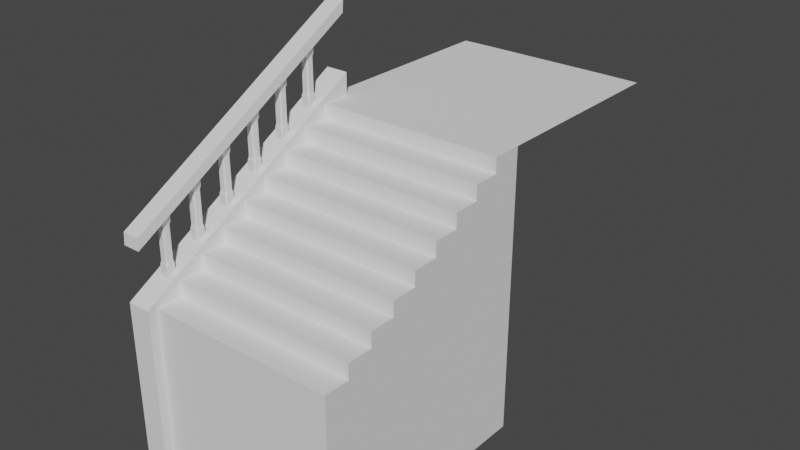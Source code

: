 # Source: Museum_Stairs_Straight.blend  (saved by Blender 4.3.34; exported with 4.5.12 LTS)
import bpy
from mathutils import Matrix  # noqa: F401  (used for matrix-valued properties, if any)

bpy.ops.wm.read_factory_settings(use_empty=True)
scene = bpy.context.scene
scene.name = 'Scene'

# ---- collections
col_collection = bpy.data.collections.new('Collection'); scene.collection.children.link(col_collection)

# ---- materials (node trees are filled in below, after node groups)
mat_material = bpy.data.materials.new('Material')
mat_material.alpha_threshold = 0.0
mat_material.use_transparent_shadow = False
mat_material.line_color = (0.0, 0.0, 0.0, 1.0)

# ---- material node trees
mat_material.use_nodes = True; mat_material.node_tree.nodes.clear()
_N = mat_material.node_tree.nodes; _L = mat_material.node_tree.links
n0 = _N.new('ShaderNodeOutputMaterial'); n0.name = 'Material Output'; n0.location = (300, 300)
n1 = _N.new('ShaderNodeBsdfPrincipled'); n1.name = 'Principled BSDF'; n1.location = (10, 300)
n1.distribution = 'GGX'
n1.subsurface_method = 'BURLEY'
n1.inputs[2].default_value = 0.4
n1.inputs[3].default_value = 1.45
n1.inputs[27].default_value = (0.0, 0.0, 0.0, 1.0)
n1.inputs[28].default_value = 1.0
_L.new(n1.outputs[0], n0.inputs[0])
n0.is_active_output = True

# ---- world
world_world = bpy.data.worlds.new('World'); scene.world = world_world
world_world.use_nodes = True; world_world.node_tree.nodes.clear()
_N = world_world.node_tree.nodes; _L = world_world.node_tree.links
n0 = _N.new('ShaderNodeOutputWorld'); n0.name = 'World Output'; n0.location = (300, 300)
n1 = _N.new('ShaderNodeBackground'); n1.name = 'Background'; n1.location = (10, 300)
n1.inputs[0].default_value = (0.05088, 0.05088, 0.05088, 1.0)
_L.new(n1.outputs[0], n0.inputs[0])
n0.is_active_output = True
world_world.color = (0.05088, 0.05088, 0.05088)
world_world.use_sun_shadow = False
world_world.sun_shadow_jitter_overblur = 0.0

# ---- meshes
me_cube_001 = bpy.data.meshes.new('Cube.001')
me_cube_001.from_pydata([(-1.663, -1.94, 0.0), (-1.663, 1.965, 0.0), (-1.663, 1.965, 2.258), (1.663, -1.94, 0.0), (1.663, 1.965, 0.0), (1.663, 1.965, 2.258), (-1.663, -1.94, 0.2842), (-1.663, 1.473, 2.258), (-1.663, -1.513, 0.2842), (-1.663, -1.513, 0.5309), (-1.663, -1.086, 0.5309), (-1.663, -1.086, 0.7776), (-1.663, -0.6597, 0.7776), (-1.663, -0.6597, 1.024), (-1.663, -0.2331, 1.024), (-1.663, -0.2331, 1.271), (-1.663, 0.1935, 1.271), (-1.663, 0.1935, 1.518), (-1.663, 0.6202, 1.518), (-1.663, 0.6202, 1.764), (-1.663, 1.047, 1.764), (-1.663, 1.047, 2.011), (-1.663, 1.473, 2.011), (1.663, 1.473, 2.258), (1.663, -1.94, 0.2842), (1.663, 1.473, 2.011), (1.663, 1.047, 2.011), (1.663, 1.047, 1.764), (1.663, 0.6202, 1.764), (1.663, 0.6202, 1.518), (1.663, 0.1935, 1.518), (1.663, 0.1935, 1.271), (1.663, -0.2331, 1.271), (1.663, -0.2331, 1.024), (1.663, -0.6597, 1.024), (1.663, -0.6597, 0.7776), (1.663, -1.086, 0.7776), (1.663, -1.086, 0.5309), (1.663, -1.513, 0.5309), (1.663, -1.513, 0.2842), (-1.124, 1.974, 2.258), (1.124, 1.974, 2.258), (-1.124, -1.94, 0.0), (1.124, -1.94, 0.0), (1.124, 1.473, 2.258), (-1.124, 1.473, 2.258), (-1.124, 1.473, 2.011), (1.124, 1.473, 2.011), (-1.124, 1.047, 2.011), (1.124, 1.047, 2.011), (-1.124, 1.047, 1.764), (1.124, 1.047, 1.764), (-1.124, 0.6202, 1.764), (1.124, 0.6202, 1.764), (-1.124, 0.6202, 1.518), (1.124, 0.6202, 1.518), (-1.124, 0.1935, 1.518), (1.124, 0.1935, 1.518), (-1.124, 0.1935, 1.271), (1.124, 0.1935, 1.271), (-1.124, -0.2331, 1.271), (1.124, -0.2331, 1.271), (-1.124, -0.2331, 1.024), (1.124, -0.2331, 1.024), (-1.124, -0.6597, 1.024), (1.124, -0.6597, 1.024), (-1.124, -0.6597, 0.7776), (1.124, -0.6597, 0.7776), (-1.124, -1.086, 0.7776), (1.124, -1.086, 0.7776), (-1.124, -1.086, 0.5309), (1.124, -1.086, 0.5309), (-1.124, -1.513, 0.5309), (1.124, -1.513, 0.5309), (-1.124, -1.513, 0.2842), (1.124, -1.513, 0.2842), (-1.124, -1.94, 0.2842), (1.124, -1.94, 0.2842), (-1.663, -1.94, -2.454), (-1.663, 1.965, -2.454), (-1.663, 1.965, -0.1963), (1.663, -1.94, -2.454), (1.663, 1.965, -2.454), (-1.124, -1.94, -2.454), (1.124, -1.94, -2.454), (-0.9639, -1.94, -2.454), (0.9639, -1.94, -2.454), (-0.9639, -1.94, 0.0), (0.9639, -1.94, 0.0), (-0.9639, -1.94, 0.2842), (0.9639, -1.94, 0.2842), (-0.9639, -1.513, 0.2842), (0.9639, -1.513, 0.2842), (-0.9639, -1.513, 0.5309), (0.9639, -1.513, 0.5309), (-0.9639, -1.086, 0.5309), (0.9639, -1.086, 0.5309), (-0.9639, -1.086, 0.7776), (0.9639, -1.086, 0.7776), (-0.9639, -0.6597, 0.7776), (0.9639, -0.6597, 0.7776), (-0.9639, -0.6597, 1.024), (0.9639, -0.6597, 1.024), (-0.9639, -0.2331, 1.024), (0.9639, -0.2331, 1.024), (-0.9639, -0.2331, 1.271), (0.9639, -0.2331, 1.271), (-0.9639, 0.1935, 1.271), (0.9639, 0.1935, 1.271), (-0.9639, 0.1935, 1.518), (0.9639, 0.1935, 1.518), (-0.9639, 0.6202, 1.518), (0.9639, 0.6202, 1.518), (-0.9639, 0.6202, 1.764), (0.9639, 0.6202, 1.764), (-0.9639, 1.047, 1.764), (0.9639, 1.047, 1.764), (-0.9639, 1.047, 2.011), (0.9639, 1.047, 2.011), (-0.9639, 1.473, 2.011), (0.9639, 1.473, 2.011), (-0.9639, 1.473, 2.258), (0.9639, 1.473, 2.258), (0.9639, 1.974, 2.258), (-0.9639, 1.974, 2.258), (-1.148, 1.473, 2.258), (-1.148, 1.974, 2.258), (-1.148, -1.94, 0.0), (-1.148, 1.473, 2.011), (-1.148, 1.047, 2.011), (-1.148, 1.047, 1.764), (-1.148, 0.6202, 1.764), (-1.148, 0.6202, 1.518), (-1.148, 0.1935, 1.518), (-1.148, 0.1935, 1.271), (-1.148, -0.2331, 1.271), (-1.148, -0.2331, 1.024), (-1.148, -0.6597, 1.024), (-1.148, -0.6597, 0.7776), (-1.148, -1.086, 0.7776), (-1.148, -1.086, 0.5309), (-1.148, -1.513, 0.5309), (-1.148, -1.513, 0.2842), (-1.148, -1.94, 0.2842), (-1.148, -1.94, -2.454), (1.157, 1.974, 2.258), (1.157, -1.94, 0.0), (1.157, 1.473, 2.011), (1.157, 1.047, 2.011), (1.157, 1.047, 1.764), (1.157, 0.6202, 1.764), (1.157, 0.6202, 1.518), (1.157, 0.1935, 1.518), (1.157, 0.1935, 1.271), (1.157, -0.2331, 1.271), (1.157, -0.2331, 1.024), (1.157, -0.6597, 1.024), (1.157, -0.6597, 0.7776), (1.157, -1.086, 0.7776), (1.157, -1.086, 0.5309), (1.157, -1.513, 0.5309), (1.157, -1.513, 0.2842), (1.157, -1.94, 0.2842), (1.157, 1.473, 2.258), (1.157, -1.94, -2.454), (-1.663, 5.235, 2.258), (1.663, 5.235, 2.258), (-1.124, 5.245, 2.258), (1.124, 5.245, 2.258), (0.9639, 5.245, 2.258), (-0.9639, 5.245, 2.258), (-1.148, 5.244, 2.258), (1.157, 5.244, 2.258), (1.124, 4.644, 2.258), (1.157, 4.644, 2.258), (0.9639, 4.644, 2.258), (-1.148, 4.644, 2.258), (-1.124, 4.644, 2.258), (1.663, 4.635, 2.258), (-0.9639, 4.644, 2.258), (-1.663, 4.635, 2.258), (1.124, 2.341, 2.258), (0.9639, 2.341, 2.258), (-1.148, 2.34, 2.258), (-0.9639, 2.341, 2.258), (-1.663, 2.331, 2.258), (1.157, 2.34, 2.258), (-1.124, 2.341, 2.258), (1.663, 2.331, 2.258), (1.157, 4.61, 2.258), (-1.124, 4.611, 2.258), (1.663, 4.601, 2.258), (1.124, 4.611, 2.258), (0.9639, 4.611, 2.258), (-1.148, 4.61, 2.258), (-0.9639, 4.611, 2.258), (-1.663, 4.601, 2.258), (1.124, 4.451, 2.258), (0.9639, 4.451, 2.258), (-1.148, 4.45, 2.258), (-0.9639, 4.451, 2.258), (-1.663, 4.441, 2.258), (1.157, 4.45, 2.258), (-1.124, 4.451, 2.258), (1.663, 4.441, 2.258), (1.124, 2.361, 2.258), (0.9639, 2.361, 2.258), (-1.148, 2.361, 2.258), (-0.9639, 2.361, 2.258), (-1.663, 2.352, 2.258), (1.157, 2.361, 2.258), (-1.124, 2.361, 2.258), (1.663, 2.352, 2.258), (1.157, 2.519, 2.258), (-1.124, 2.52, 2.258), (1.663, 2.511, 2.258), (1.124, 2.52, 2.258), (0.9639, 2.52, 2.258), (-1.148, 2.519, 2.258), (-0.9639, 2.52, 2.258), (-1.663, 2.511, 2.258)], [], [(126, 2, 7, 125), (0, 6, 8, 9, 10, 11, 12, 13, 14, 15, 16, 17, 18, 19, 20, 21, 22, 7, 2, 1), (4, 5, 23, 25, 26, 27, 28, 29, 30, 31, 32, 33, 34, 35, 36, 37, 38, 39, 24, 3), (125, 7, 22, 128), (128, 22, 21, 129), (129, 21, 20, 130), (130, 20, 19, 131), (131, 19, 18, 132), (132, 18, 17, 133), (133, 17, 16, 134), (134, 16, 15, 135), (135, 15, 14, 136), (136, 14, 13, 137), (137, 13, 12, 138), (138, 12, 11, 139), (139, 11, 10, 140), (140, 10, 9, 141), (141, 9, 8, 142), (142, 8, 6, 143), (127, 143, 6, 0), (146, 162, 77, 43), (161, 75, 77, 162), (160, 73, 75, 161), (159, 71, 73, 160), (158, 69, 71, 159), (157, 67, 69, 158), (156, 65, 67, 157), (155, 63, 65, 156), (154, 61, 63, 155), (153, 59, 61, 154), (152, 57, 59, 153), (151, 55, 57, 152), (150, 53, 55, 151), (149, 51, 53, 150), (148, 49, 51, 149), (147, 47, 49, 148), (163, 44, 47, 147), (145, 41, 44, 163), (88, 86, 84, 43), (90, 88, 43, 77), (92, 90, 77, 75), (94, 92, 75, 73), (96, 94, 73, 71), (98, 96, 71, 69), (100, 98, 69, 67), (102, 100, 67, 65), (104, 102, 65, 63), (106, 104, 63, 61), (108, 106, 61, 59), (110, 108, 59, 57), (112, 110, 57, 55), (114, 112, 55, 53), (116, 114, 53, 51), (118, 116, 51, 49), (120, 118, 49, 47), (122, 120, 47, 44), (123, 122, 44, 41), (0, 1, 79, 78), (146, 43, 84, 164), (1, 2, 80, 79), (127, 0, 78, 144), (4, 3, 81, 82), (40, 45, 121, 124), (124, 121, 122, 123), (45, 46, 119, 121), (121, 119, 120, 122), (46, 48, 117, 119), (119, 117, 118, 120), (48, 50, 115, 117), (117, 115, 116, 118), (50, 52, 113, 115), (115, 113, 114, 116), (52, 54, 111, 113), (113, 111, 112, 114), (54, 56, 109, 111), (111, 109, 110, 112), (56, 58, 107, 109), (109, 107, 108, 110), (58, 60, 105, 107), (107, 105, 106, 108), (60, 62, 103, 105), (105, 103, 104, 106), (62, 64, 101, 103), (103, 101, 102, 104), (64, 66, 99, 101), (101, 99, 100, 102), (66, 68, 97, 99), (99, 97, 98, 100), (68, 70, 95, 97), (97, 95, 96, 98), (70, 72, 93, 95), (95, 93, 94, 96), (72, 74, 91, 93), (93, 91, 92, 94), (74, 76, 89, 91), (91, 89, 90, 92), (76, 42, 87, 89), (89, 87, 88, 90), (42, 83, 85, 87), (87, 85, 86, 88), (42, 127, 144, 83), (42, 76, 143, 127), (74, 142, 143, 76), (72, 141, 142, 74), (70, 140, 141, 72), (68, 139, 140, 70), (66, 138, 139, 68), (64, 137, 138, 66), (62, 136, 137, 64), (60, 135, 136, 62), (58, 134, 135, 60), (56, 133, 134, 58), (54, 132, 133, 56), (52, 131, 132, 54), (50, 130, 131, 52), (48, 129, 130, 50), (46, 128, 129, 48), (45, 125, 128, 46), (40, 126, 125, 45), (3, 146, 164, 81), (5, 145, 163, 23), (23, 163, 147, 25), (25, 147, 148, 26), (26, 148, 149, 27), (27, 149, 150, 28), (28, 150, 151, 29), (29, 151, 152, 30), (30, 152, 153, 31), (31, 153, 154, 32), (32, 154, 155, 33), (33, 155, 156, 34), (34, 156, 157, 35), (35, 157, 158, 36), (36, 158, 159, 37), (37, 159, 160, 38), (38, 160, 161, 39), (39, 161, 162, 24), (3, 24, 162, 146), (173, 174, 172, 168), (175, 173, 168, 169), (176, 177, 167, 171), (174, 178, 166, 172), (179, 175, 169, 170), (177, 179, 170, 167), (180, 176, 171, 165), (196, 194, 176, 180), (190, 195, 179, 177), (195, 193, 175, 179), (189, 191, 178, 174), (194, 190, 177, 176), (193, 192, 173, 175), (192, 189, 174, 173), (41, 145, 186, 181), (123, 41, 181, 182), (126, 40, 187, 183), (145, 5, 188, 186), (124, 123, 182, 184), (40, 124, 184, 187), (2, 126, 183, 185), (197, 202, 189, 192), (198, 197, 192, 193), (199, 203, 190, 194), (202, 204, 191, 189), (200, 198, 193, 195), (203, 200, 195, 190), (201, 199, 194, 196), (220, 218, 199, 201), (214, 219, 200, 203), (219, 217, 198, 200), (213, 215, 204, 202), (218, 214, 203, 199), (217, 216, 197, 198), (216, 213, 202, 197), (181, 186, 210, 205), (182, 181, 205, 206), (183, 187, 211, 207), (186, 188, 212, 210), (184, 182, 206, 208), (187, 184, 208, 211), (185, 183, 207, 209), (205, 210, 213, 216), (206, 205, 216, 217), (207, 211, 214, 218), (210, 212, 215, 213), (208, 206, 217, 219), (211, 208, 219, 214), (209, 207, 218, 220)])
_uv = me_cube_001.uv_layers.new(name='UVMap')
_uv.uv.foreach_set('vector', [0.1292, 0.07031, 0.1296, 0.07031, 0.1296, 0.07064, 0.1292, 0.07064, 0.1243, 0.06508, 0.1247, 0.06508, 0.1247, 0.06537, 0.125, 0.06537, 0.125, 0.06566, 0.1252, 0.06566, 0.1252, 0.06594, 0.1255, 0.06594, 0.1255, 0.06623, 0.1258, 0.06623, 0.1258, 0.06651, 0.1261, 0.06651, 0.1261, 0.0668, 0.1264, 0.0668, 0.1264, 0.06708, 0.1267, 0.06708, 0.1267, 0.06737, 0.127, 0.06737, 0.127, 0.0677, 0.1243, 0.0677, 0.1243, 0.07031, 0.127, 0.07031, 0.127, 0.07064, 0.1267, 0.07064, 0.1267, 0.07093, 0.1264, 0.07093, 0.1264, 0.07121, 0.1261, 0.07121, 0.1261, 0.0715, 0.1258, 0.0715, 0.1258, 0.07178, 0.1255, 0.07178, 0.1255, 0.07207, 0.1252, 0.07207, 0.1252, 0.07236, 0.125, 0.07236, 0.125, 0.07264, 0.1247, 0.07264, 0.1247, 0.07293, 0.1243, 0.07293, 0.1292, 0.07064, 0.1296, 0.07064, 0.1296, 0.07064, 0.1292, 0.07064, 0.1292, 0.07064, 0.1296, 0.07064, 0.1296, 0.07093, 0.1292, 0.07093, 0.1292, 0.07093, 0.1296, 0.07093, 0.1296, 0.07093, 0.1292, 0.07093, 0.1292, 0.07093, 0.1296, 0.07093, 0.1296, 0.07121, 0.1292, 0.07121, 0.1292, 0.07121, 0.1296, 0.07121, 0.1296, 0.07121, 0.1292, 0.07121, 0.1292, 0.07121, 0.1296, 0.07121, 0.1296, 0.0715, 0.1292, 0.0715, 0.1292, 0.0715, 0.1296, 0.0715, 0.1296, 0.0715, 0.1292, 0.0715, 0.1292, 0.0715, 0.1296, 0.0715, 0.1296, 0.07293, 0.1292, 0.07293, 0.127, 0.07514, 0.127, 0.07554, 0.1255, 0.07554, 0.1255, 0.07514, 0.1255, 0.07514, 0.1255, 0.07554, 0.1255, 0.07554, 0.1255, 0.07514, 0.1255, 0.07514, 0.1255, 0.07554, 0.1252, 0.07554, 0.1252, 0.07514, 0.1252, 0.07514, 0.1252, 0.07554, 0.1252, 0.07554, 0.1252, 0.07514, 0.1252, 0.07514, 0.1252, 0.07554, 0.125, 0.07554, 0.125, 0.07514, 0.125, 0.07514, 0.125, 0.07554, 0.125, 0.07554, 0.125, 0.07514, 0.125, 0.07514, 0.125, 0.07554, 0.1247, 0.07554, 0.1247, 0.07514, 0.1247, 0.07514, 0.1247, 0.07554, 0.1247, 0.07554, 0.1247, 0.07514, 0.1243, 0.07514, 0.1247, 0.07514, 0.1247, 0.07554, 0.1243, 0.07554, 0.8114, 0.5206, 0.8114, 0.5206, 0.8114, 0.5206, 0.8114, 0.5206, 0.8114, 0.5206, 0.8114, 0.5206, 0.8114, 0.5206, 0.8114, 0.5206, 0.8114, 0.5206, 0.8114, 0.5206, 0.8114, 0.5206, 0.8114, 0.5206, 0.8114, 0.5206, 0.8114, 0.5206, 0.8114, 0.5206, 0.8114, 0.5206, 0.8115, 0.5206, 0.8115, 0.5206, 0.8114, 0.5206, 0.8114, 0.5206, 0.8115, 0.5206, 0.8115, 0.5206, 0.8115, 0.5206, 0.8115, 0.5206, 0.8115, 0.5206, 0.8115, 0.5206, 0.8115, 0.5206, 0.8115, 0.5206, 0.8115, 0.5206, 0.8115, 0.5206, 0.8115, 0.5206, 0.8115, 0.5206, 0.8117, 0.5206, 0.8116, 0.5206, 0.8115, 0.5206, 0.8115, 0.5206, 0.8117, 0.5204, 0.8117, 0.5204, 0.8117, 0.5205, 0.8117, 0.5206, 0.8117, 0.5204, 0.8117, 0.5204, 0.8117, 0.5204, 0.8117, 0.5204, 0.8117, 0.5204, 0.8117, 0.5204, 0.8117, 0.5204, 0.8117, 0.5204, 0.8117, 0.5204, 0.8117, 0.5204, 0.8117, 0.5204, 0.8117, 0.5204, 0.8117, 0.5203, 0.8117, 0.5203, 0.8117, 0.5204, 0.8117, 0.5204, 0.8117, 0.5203, 0.8117, 0.5203, 0.8117, 0.5203, 0.8117, 0.5203, 0.8117, 0.5203, 0.8117, 0.5203, 0.8117, 0.5203, 0.8117, 0.5203, 0.8117, 0.5203, 0.8117, 0.5203, 0.8117, 0.5203, 0.8117, 0.5203, 0.8117, 0.5203, 0.8117, 0.5203, 0.8117, 0.5203, 0.8117, 0.5203, 0.6933, 0.6051, 0.6933, 0.6051, 0.6933, 0.605, 0.6933, 0.605, 0.6934, 0.6051, 0.6933, 0.6051, 0.6933, 0.605, 0.6934, 0.605, 0.6934, 0.6051, 0.6934, 0.6051, 0.6934, 0.605, 0.6934, 0.605, 0.6934, 0.6051, 0.6934, 0.6051, 0.6934, 0.605, 0.6934, 0.605, 0.6934, 0.6051, 0.6934, 0.6051, 0.6934, 0.605, 0.6934, 0.605, 0.6934, 0.6051, 0.6934, 0.6051, 0.6934, 0.605, 0.6934, 0.605, 0.6934, 0.6051, 0.6934, 0.6051, 0.6934, 0.605, 0.6934, 0.605, 0.6935, 0.6051, 0.6934, 0.6051, 0.6934, 0.605, 0.6935, 0.605, 0.6935, 0.6051, 0.6935, 0.6051, 0.6935, 0.605, 0.6935, 0.605, 0.6937, 0.605, 0.6935, 0.6051, 0.6935, 0.605, 0.6937, 0.605, 0.6938, 0.6048, 0.6937, 0.605, 0.6937, 0.605, 0.6937, 0.6048, 0.6938, 0.6048, 0.6938, 0.6048, 0.6937, 0.6048, 0.6937, 0.6048, 0.6938, 0.6048, 0.6938, 0.6048, 0.6937, 0.6048, 0.6937, 0.6048, 0.6938, 0.6048, 0.6938, 0.6048, 0.6937, 0.6048, 0.6937, 0.6048, 0.6938, 0.6047, 0.6938, 0.6048, 0.6937, 0.6048, 0.6937, 0.6047, 0.6938, 0.6047, 0.6938, 0.6047, 0.6937, 0.6047, 0.6937, 0.6047, 0.6938, 0.6047, 0.6938, 0.6047, 0.6937, 0.6047, 0.6937, 0.6047, 0.6938, 0.6047, 0.6938, 0.6047, 0.6937, 0.6047, 0.6937, 0.6047, 0.6938, 0.6046, 0.6938, 0.6047, 0.6937, 0.6047, 0.6937, 0.6046, 0.1243, 0.06508, 0.1243, 0.0677, 0.1243, 0.0677, 0.1243, 0.06508, 0.8114, 0.5206, 0.8114, 0.5206, 0.8114, 0.5206, 0.8114, 0.5206, 0.1243, 0.0677, 0.127, 0.0677, 0.127, 0.0677, 0.1243, 0.0677, 0.1243, 0.07514, 0.1243, 0.07554, 0.1243, 0.07554, 0.1243, 0.07514, 0.1243, 0.07031, 0.1243, 0.07293, 0.1243, 0.07293, 0.1243, 0.07031, 0.6939, 0.6046, 0.6939, 0.6047, 0.6939, 0.6047, 0.6939, 0.6046, 0.73, 0.6706, 0.73, 0.6706, 0.7299, 0.6706, 0.7299, 0.6706, 0.6939, 0.6047, 0.6939, 0.6047, 0.6939, 0.6047, 0.6939, 0.6047, 0.73, 0.6706, 0.73, 0.6706, 0.7299, 0.6706, 0.7299, 0.6706, 0.6939, 0.6047, 0.6939, 0.6047, 0.6939, 0.6047, 0.6939, 0.6047, 0.73, 0.6706, 0.73, 0.6706, 0.7299, 0.6706, 0.7299, 0.6706, 0.6939, 0.6047, 0.6939, 0.6047, 0.6939, 0.6047, 0.6939, 0.6047, 0.73, 0.6706, 0.73, 0.6706, 0.7299, 0.6706, 0.7299, 0.6706, 0.6939, 0.6047, 0.6939, 0.6048, 0.6939, 0.6048, 0.6939, 0.6047, 0.73, 0.6706, 0.73, 0.6707, 0.7299, 0.6707, 0.7299, 0.6706, 0.6939, 0.6048, 0.6939, 0.6048, 0.6939, 0.6048, 0.6939, 0.6048, 0.73, 0.6707, 0.73, 0.6707, 0.7299, 0.6707, 0.7299, 0.6707, 0.6939, 0.6048, 0.6939, 0.6048, 0.6939, 0.6048, 0.6939, 0.6048, 0.73, 0.6707, 0.73, 0.6707, 0.7299, 0.6707, 0.7299, 0.6707, 0.6939, 0.6048, 0.6939, 0.6048, 0.6939, 0.6048, 0.6939, 0.6048, 0.73, 0.6707, 0.73, 0.6707, 0.7299, 0.6707, 0.7299, 0.6707, 0.6939, 0.6048, 0.6939, 0.605, 0.6938, 0.6051, 0.6939, 0.6048, 0.73, 0.6707, 0.7299, 0.671, 0.7299, 0.6709, 0.7299, 0.6707, 0.6937, 0.6052, 0.6935, 0.6052, 0.6935, 0.6052, 0.6938, 0.6051, 0.7299, 0.671, 0.7296, 0.6711, 0.7296, 0.671, 0.7299, 0.6709, 0.6935, 0.6052, 0.6935, 0.6052, 0.6935, 0.6052, 0.6935, 0.6052, 0.7296, 0.6711, 0.7296, 0.6711, 0.7296, 0.671, 0.7296, 0.671, 0.6935, 0.6052, 0.6934, 0.6052, 0.6934, 0.6052, 0.6935, 0.6052, 0.7296, 0.6711, 0.7296, 0.6711, 0.7296, 0.671, 0.7296, 0.671, 0.6934, 0.6052, 0.6934, 0.6052, 0.6934, 0.6052, 0.6934, 0.6052, 0.7296, 0.6711, 0.7296, 0.6711, 0.7296, 0.671, 0.7296, 0.671, 0.6934, 0.6052, 0.6934, 0.6052, 0.6934, 0.6052, 0.6934, 0.6052, 0.7296, 0.6711, 0.7295, 0.6711, 0.7295, 0.671, 0.7296, 0.671, 0.6934, 0.6052, 0.6934, 0.6052, 0.6934, 0.6052, 0.6934, 0.6052, 0.7295, 0.6711, 0.7295, 0.6711, 0.7295, 0.671, 0.7295, 0.671, 0.6934, 0.6052, 0.6934, 0.6052, 0.6934, 0.6052, 0.6934, 0.6052, 0.7295, 0.6711, 0.7295, 0.6711, 0.7295, 0.671, 0.7295, 0.671, 0.6934, 0.6052, 0.6934, 0.6052, 0.6934, 0.6052, 0.6934, 0.6052, 0.7295, 0.6711, 0.7295, 0.6711, 0.7295, 0.671, 0.7295, 0.671, 0.6934, 0.6052, 0.6933, 0.6052, 0.6933, 0.6052, 0.6934, 0.6052, 0.7295, 0.6711, 0.7295, 0.6711, 0.7295, 0.671, 0.7295, 0.671, 0.6933, 0.6052, 0.6933, 0.6052, 0.6933, 0.6052, 0.6933, 0.6052, 0.7295, 0.6711, 0.7295, 0.6711, 0.7295, 0.671, 0.7295, 0.671, 0.8114, 0.5208, 0.8114, 0.5208, 0.8114, 0.5208, 0.8114, 0.5208, 0.8114, 0.5208, 0.8114, 0.5208, 0.8114, 0.5208, 0.8114, 0.5208, 0.8114, 0.5208, 0.8114, 0.5208, 0.8114, 0.5208, 0.8114, 0.5208, 0.8114, 0.5208, 0.8114, 0.5208, 0.8114, 0.5208, 0.8114, 0.5208, 0.8114, 0.5208, 0.8114, 0.5208, 0.8114, 0.5208, 0.8114, 0.5208, 0.8115, 0.5208, 0.8115, 0.5208, 0.8114, 0.5208, 0.8114, 0.5208, 0.8115, 0.5208, 0.8115, 0.5208, 0.8115, 0.5208, 0.8115, 0.5208, 0.8115, 0.5208, 0.8115, 0.5208, 0.8115, 0.5208, 0.8115, 0.5208, 0.8115, 0.5208, 0.8115, 0.5208, 0.8115, 0.5208, 0.8115, 0.5208, 0.8116, 0.5208, 0.8116, 0.5208, 0.8115, 0.5208, 0.8115, 0.5208, 0.8119, 0.5204, 0.8119, 0.5204, 0.8119, 0.5205, 0.8119, 0.5205, 0.8119, 0.5204, 0.8119, 0.5204, 0.8119, 0.5204, 0.8119, 0.5204, 0.8119, 0.5204, 0.8119, 0.5204, 0.8119, 0.5204, 0.8119, 0.5204, 0.8119, 0.5204, 0.8119, 0.5204, 0.8119, 0.5204, 0.8119, 0.5204, 0.8119, 0.5203, 0.8119, 0.5203, 0.8119, 0.5204, 0.8119, 0.5204, 0.8119, 0.5203, 0.8119, 0.5203, 0.8119, 0.5203, 0.8119, 0.5203, 0.8119, 0.5203, 0.8119, 0.5203, 0.8119, 0.5203, 0.8119, 0.5203, 0.8119, 0.5203, 0.8119, 0.5203, 0.8119, 0.5203, 0.8119, 0.5203, 0.8119, 0.5203, 0.8119, 0.5203, 0.8119, 0.5203, 0.8119, 0.5203, 0.1243, 0.07293, 0.1243, 0.07332, 0.1243, 0.07332, 0.1243, 0.07293, 0.127, 0.07031, 0.1274, 0.07031, 0.1274, 0.07064, 0.127, 0.07064, 0.127, 0.07064, 0.1274, 0.07064, 0.1274, 0.07064, 0.127, 0.07064, 0.127, 0.07064, 0.1274, 0.07064, 0.1274, 0.07093, 0.127, 0.07093, 0.127, 0.07093, 0.1274, 0.07093, 0.1274, 0.07093, 0.127, 0.07093, 0.127, 0.07093, 0.1274, 0.07093, 0.1274, 0.07121, 0.127, 0.07121, 0.127, 0.07121, 0.1274, 0.07121, 0.1274, 0.07121, 0.127, 0.07121, 0.127, 0.07121, 0.1274, 0.07121, 0.1274, 0.0715, 0.127, 0.0715, 0.127, 0.0715, 0.1274, 0.0715, 0.1274, 0.0715, 0.127, 0.0715, 0.127, 0.0715, 0.1274, 0.0715, 0.1272, 0.07313, 0.127, 0.07293, 0.127, 0.07293, 0.1272, 0.07313, 0.1255, 0.07332, 0.1255, 0.07293, 0.1255, 0.07293, 0.1255, 0.07332, 0.1255, 0.07332, 0.1255, 0.07293, 0.1255, 0.07293, 0.1255, 0.07332, 0.1252, 0.07332, 0.1252, 0.07293, 0.1252, 0.07293, 0.1252, 0.07332, 0.1252, 0.07332, 0.1252, 0.07293, 0.1252, 0.07293, 0.1252, 0.07332, 0.125, 0.07332, 0.125, 0.07293, 0.125, 0.07293, 0.125, 0.07332, 0.125, 0.07332, 0.125, 0.07293, 0.125, 0.07293, 0.125, 0.07332, 0.1247, 0.07332, 0.1247, 0.07293, 0.1247, 0.07293, 0.1247, 0.07332, 0.1247, 0.07332, 0.1247, 0.07293, 0.1243, 0.07293, 0.1247, 0.07293, 0.1247, 0.07332, 0.1243, 0.07332, 0.1281, 0.06909, 0.1281, 0.06909, 0.1281, 0.06909, 0.1281, 0.06909, 0.1274, 0.06753, 0.1273, 0.06753, 0.1273, 0.06753, 0.1274, 0.06753, 0.1283, 0.06909, 0.1283, 0.06909, 0.1283, 0.06909, 0.1283, 0.06909, 0.1274, 0.07031, 0.127, 0.07031, 0.127, 0.07031, 0.1274, 0.07031, 0.1284, 0.069, 0.1284, 0.069, 0.1284, 0.069, 0.1284, 0.069, 0.1275, 0.06753, 0.1275, 0.06753, 0.1275, 0.06753, 0.1275, 0.06753, 0.1296, 0.07031, 0.1292, 0.07031, 0.1292, 0.07031, 0.1296, 0.07031, 0.8129, 0.5189, 0.8125, 0.5189, 0.8125, 0.5189, 0.8129, 0.5189, 0.8131, 0.5187, 0.813, 0.5187, 0.813, 0.5187, 0.8131, 0.5187, 0.813, 0.5192, 0.8129, 0.5192, 0.8129, 0.5192, 0.813, 0.5192, 0.1274, 0.07031, 0.127, 0.07031, 0.127, 0.07031, 0.1274, 0.07031, 0.8119, 0.5203, 0.8119, 0.5203, 0.8119, 0.5203, 0.8119, 0.5203, 0.8129, 0.5187, 0.8129, 0.5187, 0.8129, 0.5187, 0.8129, 0.5187, 0.8117, 0.5203, 0.8117, 0.5203, 0.8117, 0.5203, 0.8117, 0.5203, 0.8117, 0.5203, 0.8117, 0.5203, 0.8117, 0.5203, 0.8117, 0.5203, 0.6938, 0.6046, 0.6937, 0.6046, 0.6937, 0.6046, 0.6938, 0.6046, 0.8119, 0.5203, 0.8119, 0.5203, 0.8119, 0.5203, 0.8119, 0.5203, 0.1274, 0.07031, 0.127, 0.07031, 0.127, 0.07031, 0.1274, 0.07031, 0.73, 0.6706, 0.7299, 0.6706, 0.7299, 0.6706, 0.73, 0.6706, 0.6939, 0.6046, 0.6939, 0.6046, 0.6939, 0.6046, 0.6939, 0.6046, 0.1296, 0.07031, 0.1292, 0.07031, 0.1292, 0.07031, 0.1296, 0.07031, 0.8127, 0.5193, 0.8127, 0.5193, 0.8127, 0.5193, 0.8127, 0.5193, 0.6938, 0.6046, 0.6937, 0.6046, 0.6937, 0.6046, 0.6938, 0.6046, 0.6927, 0.6042, 0.6927, 0.6042, 0.6927, 0.6042, 0.6927, 0.6042, 0.1274, 0.07031, 0.127, 0.07031, 0.127, 0.07031, 0.1274, 0.07031, 0.6939, 0.6042, 0.6938, 0.6042, 0.6938, 0.6042, 0.6939, 0.6042, 0.6939, 0.6046, 0.6939, 0.6046, 0.6939, 0.6046, 0.6939, 0.6046, 0.6937, 0.6038, 0.6933, 0.6038, 0.6933, 0.6038, 0.6937, 0.6038, 0.7299, 0.6702, 0.7295, 0.6702, 0.7295, 0.6702, 0.7299, 0.6702, 0.7301, 0.6701, 0.73, 0.6701, 0.73, 0.6701, 0.7301, 0.6701, 0.73, 0.6706, 0.7299, 0.6706, 0.7299, 0.6706, 0.73, 0.6706, 0.1274, 0.07031, 0.127, 0.07031, 0.127, 0.07031, 0.1274, 0.07031, 0.7299, 0.6707, 0.7299, 0.6707, 0.7299, 0.6707, 0.7299, 0.6707, 0.6938, 0.6046, 0.6937, 0.6046, 0.6937, 0.6046, 0.6938, 0.6046, 0.8117, 0.5203, 0.8117, 0.5203, 0.8117, 0.5203, 0.8117, 0.5203, 0.8117, 0.5203, 0.8117, 0.5203, 0.8117, 0.5203, 0.8117, 0.5203, 0.6938, 0.6046, 0.6937, 0.6046, 0.6937, 0.6046, 0.6938, 0.6046, 0.8119, 0.5203, 0.8119, 0.5203, 0.8119, 0.5203, 0.8119, 0.5203, 0.1274, 0.07031, 0.127, 0.07031, 0.127, 0.07031, 0.1274, 0.07031, 0.73, 0.6706, 0.7299, 0.6706, 0.7299, 0.6706, 0.73, 0.6706, 0.6939, 0.6046, 0.6939, 0.6046, 0.6939, 0.6046, 0.6939, 0.6046, 0.8129, 0.5189, 0.8125, 0.5189, 0.8125, 0.5189, 0.8129, 0.5189, 0.8117, 0.5203, 0.8117, 0.5203, 0.8117, 0.5203, 0.8117, 0.5203, 0.6938, 0.6046, 0.6937, 0.6046, 0.6937, 0.6046, 0.6938, 0.6046, 0.6937, 0.6062, 0.6937, 0.6062, 0.6937, 0.6062, 0.6937, 0.6062, 0.1274, 0.07031, 0.127, 0.07031, 0.127, 0.07031, 0.1274, 0.07031, 0.73, 0.6706, 0.7299, 0.6706, 0.7299, 0.6706, 0.73, 0.6706, 0.6939, 0.6046, 0.6939, 0.6046, 0.6939, 0.6046, 0.6939, 0.6046, 0.6947, 0.6058, 0.6943, 0.6058, 0.6943, 0.6058, 0.6947, 0.6058])
me_cube_001.use_remesh_fix_poles = True
me_cube_001.use_remesh_preserve_attributes = False
me_cube_001.update()
me_cube_002 = bpy.data.meshes.new('Cube.002')
me_cube_002.from_pydata([(-1.858, -2.089, -2.447), (-1.858, -2.089, 0.3036), (-1.858, 1.965, -2.447), (-1.858, 1.965, 2.611), (-1.469, -2.089, -2.447), (-1.469, -2.089, 0.3036), (-1.469, 1.965, -2.447), (-1.469, 1.965, 2.611), (-1.81, -2.089, 1.209), (-1.81, 1.965, 3.517), (-1.516, -2.089, 1.209), (-1.516, 1.965, 3.517), (-1.81, -2.074, 1.401), (-1.81, 1.979, 3.709), (-1.516, 1.979, 3.709), (-1.516, -2.074, 1.401)], [], [(0, 1, 3, 2), (2, 3, 7, 6), (6, 7, 5, 4), (4, 5, 1, 0), (7, 3, 1, 5), (11, 10, 8, 9), (14, 13, 12, 15), (10, 11, 14, 15), (9, 8, 12, 13), (8, 10, 15, 12), (11, 9, 13, 14)])
_uv = me_cube_002.uv_layers.new(name='UVMap')
_uv.uv.foreach_set('vector', [0.1244, 0.09647, 0.127, 0.09647, 0.127, 0.09902, 0.1244, 0.09902, 0.1244, 0.09902, 0.127, 0.09902, 0.127, 0.1016, 0.1244, 0.1016, 0.1244, 0.1016, 0.127, 0.1016, 0.127, 0.1041, 0.1244, 0.1041, 0.1244, 0.1041, 0.127, 0.1041, 0.127, 0.1067, 0.1244, 0.1067, 0.127, 0.1016, 0.1295, 0.1016, 0.1295, 0.1041, 0.127, 0.1041, 0.127, 0.1016, 0.127, 0.1041, 0.1295, 0.1041, 0.1295, 0.1016, 0.127, 0.1016, 0.1295, 0.1016, 0.1295, 0.1041, 0.127, 0.1041, 0.127, 0.1041, 0.127, 0.1016, 0.127, 0.1016, 0.127, 0.1041, 0.1295, 0.1016, 0.1295, 0.1041, 0.1295, 0.1041, 0.1295, 0.1016, 0.1295, 0.1041, 0.127, 0.1041, 0.127, 0.1041, 0.1295, 0.1041, 0.127, 0.1016, 0.1295, 0.1016, 0.1295, 0.1016, 0.127, 0.1016])
me_cube_002.use_remesh_fix_poles = True
me_cube_002.use_remesh_preserve_attributes = False
me_cube_002.update()
me_cube_003 = bpy.data.meshes.new('Cube.003')
me_cube_003.from_pydata([(1.0, -0.7827, -1.0), (0.7827, -1.0, -1.0), (0.7827, -1.0, 1.0), (1.0, -0.7827, 1.0), (0.782, -1.0, 0.5726), (1.0, -0.782, 0.5726), (1.0, -0.782, -0.5515), (0.782, -1.0, -0.5515), (0.6097, -0.8283, 0.4788), (0.8283, -0.6097, 0.4788), (0.8283, -0.6097, -0.4577), (0.6097, -0.8283, -0.4577), (-0.7827, -1.0, -1.0), (-1.0, -0.7827, -1.0), (-1.0, -0.7827, 1.0), (-0.7827, -1.0, 1.0), (-0.782, -1.0, -0.5515), (-1.0, -0.782, -0.5515), (-1.0, -0.782, 0.5726), (-0.782, -1.0, 0.5726), (-0.6097, -0.8283, -0.4577), (-0.8283, -0.6097, -0.4577), (-0.8283, -0.6097, 0.4788), (-0.6097, -0.8283, 0.4788), (-1.0, 0.7827, -1.0), (-0.7827, 1.0, -1.0), (-0.7827, 1.0, 1.0), (-1.0, 0.7827, 1.0), (-0.782, 1.0, 0.5726), (-1.0, 0.782, 0.5726), (-1.0, 0.782, -0.5515), (-0.782, 1.0, -0.5515), (-0.6097, 0.8283, 0.4788), (-0.8283, 0.6097, 0.4788), (-0.8283, 0.6097, -0.4577), (-0.6097, 0.8283, -0.4577), (0.7827, 1.0, -1.0), (1.0, 0.7827, -1.0), (1.0, 0.7827, 1.0), (0.7827, 1.0, 1.0), (1.0, 0.782, 0.5726), (0.782, 1.0, 0.5726), (0.782, 1.0, -0.5515), (1.0, 0.782, -0.5515), (0.8283, 0.6097, 0.4788), (0.6097, 0.8283, 0.4788), (0.6097, 0.8283, -0.4577), (0.8283, 0.6097, -0.4577)], [], [(43, 47, 10, 6), (18, 14, 27, 29), (11, 8, 23, 20), (21, 22, 33, 34), (44, 40, 5, 9), (4, 2, 15, 19), (32, 28, 41, 45), (40, 38, 3, 5), (47, 44, 9, 10), (28, 26, 39, 41), (22, 18, 29, 33), (1, 7, 16, 12), (8, 4, 19, 23), (7, 11, 20, 16), (17, 21, 34, 30), (31, 35, 46, 42), (35, 32, 45, 46), (7, 1, 0, 6), (2, 4, 5, 3), (11, 7, 6, 10), (4, 8, 9, 5), (8, 11, 10, 9), (19, 15, 14, 18), (12, 16, 17, 13), (23, 19, 18, 22), (16, 20, 21, 17), (20, 23, 22, 21), (37, 43, 6, 0), (31, 25, 24, 30), (26, 28, 29, 27), (35, 31, 30, 34), (28, 32, 33, 29), (32, 35, 34, 33), (13, 17, 30, 24), (43, 37, 36, 42), (38, 40, 41, 39), (47, 43, 42, 46), (40, 44, 45, 41), (44, 47, 46, 45), (25, 31, 42, 36)])
_uv = me_cube_003.uv_layers.new(name='UVMap')
_uv.uv.foreach_set('vector', [0.1269, 0.07451, 0.1271, 0.07454, 0.1271, 0.07576, 0.1269, 0.0758, 0.1275, 0.07119, 0.128, 0.07119, 0.128, 0.07249, 0.1275, 0.07249, 0.1271, 0.0762, 0.1273, 0.0762, 0.1273, 0.07742, 0.1271, 0.07742, 0.1271, 0.07123, 0.1273, 0.07123, 0.1273, 0.07245, 0.1271, 0.07245, 0.1273, 0.07454, 0.1275, 0.07451, 0.1275, 0.0758, 0.1273, 0.07576, 0.1275, 0.07616, 0.128, 0.07616, 0.128, 0.07746, 0.1275, 0.07746, 0.1273, 0.07289, 0.1275, 0.07285, 0.1275, 0.07414, 0.1273, 0.07411, 0.1275, 0.07451, 0.128, 0.07451, 0.128, 0.0758, 0.1275, 0.0758, 0.1271, 0.07454, 0.1273, 0.07454, 0.1273, 0.07576, 0.1271, 0.07576, 0.1275, 0.07285, 0.128, 0.07285, 0.128, 0.07415, 0.1275, 0.07414, 0.1273, 0.07123, 0.1275, 0.07119, 0.1275, 0.07249, 0.1273, 0.07245, 0.1264, 0.07616, 0.1269, 0.07616, 0.1269, 0.07746, 0.1264, 0.07746, 0.1273, 0.0762, 0.1275, 0.07616, 0.1275, 0.07746, 0.1273, 0.07742, 0.1269, 0.07616, 0.1271, 0.0762, 0.1271, 0.07742, 0.1269, 0.07746, 0.1269, 0.07119, 0.1271, 0.07123, 0.1271, 0.07245, 0.1269, 0.07249, 0.1269, 0.07285, 0.1271, 0.07289, 0.1271, 0.07411, 0.1269, 0.07414, 0.1271, 0.07289, 0.1273, 0.07289, 0.1273, 0.07411, 0.1271, 0.07411, 0.1269, 0.07616, 0.1264, 0.07616, 0.1264, 0.0758, 0.1269, 0.0758, 0.128, 0.07616, 0.1275, 0.07616, 0.1275, 0.0758, 0.128, 0.0758, 0.1271, 0.0762, 0.1269, 0.07616, 0.1269, 0.0758, 0.1271, 0.07576, 0.1275, 0.07616, 0.1273, 0.0762, 0.1273, 0.07576, 0.1275, 0.0758, 0.1273, 0.0762, 0.1271, 0.0762, 0.1271, 0.07576, 0.1273, 0.07576, 0.1275, 0.07101, 0.128, 0.07101, 0.128, 0.07119, 0.1275, 0.07119, 0.1264, 0.07101, 0.1269, 0.07101, 0.1269, 0.07119, 0.1264, 0.07119, 0.1273, 0.07101, 0.1274, 0.07101, 0.1275, 0.07119, 0.1273, 0.07123, 0.127, 0.07101, 0.1271, 0.07101, 0.1271, 0.07123, 0.1269, 0.07119, 0.1271, 0.07101, 0.1273, 0.07101, 0.1273, 0.07123, 0.1271, 0.07123, 0.1264, 0.07451, 0.1269, 0.07451, 0.1269, 0.0758, 0.1264, 0.0758, 0.1269, 0.07285, 0.1264, 0.07285, 0.1264, 0.07249, 0.1269, 0.07249, 0.128, 0.07285, 0.1275, 0.07285, 0.1275, 0.07249, 0.128, 0.07249, 0.1271, 0.07289, 0.1269, 0.07285, 0.1269, 0.07249, 0.1271, 0.07245, 0.1275, 0.07285, 0.1273, 0.07289, 0.1273, 0.07245, 0.1275, 0.07249, 0.1273, 0.07289, 0.1271, 0.07289, 0.1271, 0.07245, 0.1273, 0.07245, 0.1264, 0.07119, 0.1269, 0.07119, 0.1269, 0.07249, 0.1264, 0.07249, 0.1269, 0.07451, 0.1264, 0.07451, 0.1264, 0.07415, 0.1269, 0.07414, 0.128, 0.07451, 0.1275, 0.07451, 0.1275, 0.07414, 0.128, 0.07415, 0.1271, 0.07454, 0.1269, 0.07451, 0.1269, 0.07414, 0.1271, 0.07411, 0.1275, 0.07451, 0.1273, 0.07454, 0.1273, 0.07411, 0.1275, 0.07414, 0.1273, 0.07454, 0.1271, 0.07454, 0.1271, 0.07411, 0.1273, 0.07411, 0.1264, 0.07285, 0.1269, 0.07285, 0.1269, 0.07414, 0.1264, 0.07415])
me_cube_003.materials.append(mat_material)
me_cube_003.use_remesh_fix_poles = True
me_cube_003.use_remesh_preserve_attributes = False
me_cube_003.update()

# ---- objects
ob_cube = bpy.data.objects.new('Cube', me_cube_001)
ob_cube_001 = bpy.data.objects.new('Cube.001', me_cube_002)
ob_cube_002 = bpy.data.objects.new('Cube.002', me_cube_003)

# ---- transforms, parenting, visibility, modifiers, constraints
ob_cube.location = (0.0, 0.0, 0.0)
ob_cube_001.location = (0.0, 0.0, 0.0)
ob_cube_002.location = (-1.661, -1.536, 1.069)
ob_cube_002.scale = (0.07751, 0.07751, 0.5841)
_m = ob_cube_002.modifiers.new('Array', 'ARRAY')
_m.count = 6
_m.relative_offset_displace = (0.0, 3.7, 0.28)

# ---- collection membership
col_collection.objects.link(ob_cube)
col_collection.objects.link(ob_cube_001)
col_collection.objects.link(ob_cube_002)

# ---- scene / render settings (as saved in the file)
scene.frame_start = 1; scene.frame_end = 250; scene.frame_set(20)
scene.render.engine = 'BLENDER_EEVEE_NEXT'
scene.cycles.use_denoising = False
scene.cycles.samples = 128
scene.cycles.sampling_pattern = 'TABULATED_SOBOL'
scene.cycles.use_adaptive_sampling = False
scene.cycles.use_light_tree = False
scene.view_settings.view_transform = 'Filmic'
bpy.context.view_layer.update()

# ---- added for rendering (the .blend has no active camera and no usable light): camera, sun
cam_auto = bpy.data.cameras.new('AutoCamera')
cam_auto.lens = 50.0
cam_auto.sensor_width = 36.0
cam_auto.clip_end = 1000.0
ob_auto_camera = bpy.data.objects.new('AutoCamera', cam_auto)
scene.collection.objects.link(ob_auto_camera)
ob_auto_camera.location = (9.3452, -9.75271, 8.18121)
ob_auto_camera.rotation_euler = (1.09748, -7.21219e-08, 0.694738)
scene.camera = ob_auto_camera
light_auto_sun = bpy.data.lights.new('AutoSun', 'SUN')
light_auto_sun.energy = 3.0
light_auto_sun.angle = 0.0523599
ob_auto_sun = bpy.data.objects.new('AutoSun', light_auto_sun)
scene.collection.objects.link(ob_auto_sun)
ob_auto_sun.rotation_euler = (0.872665, 0.174533, 0.523599)
bpy.context.view_layer.update()
